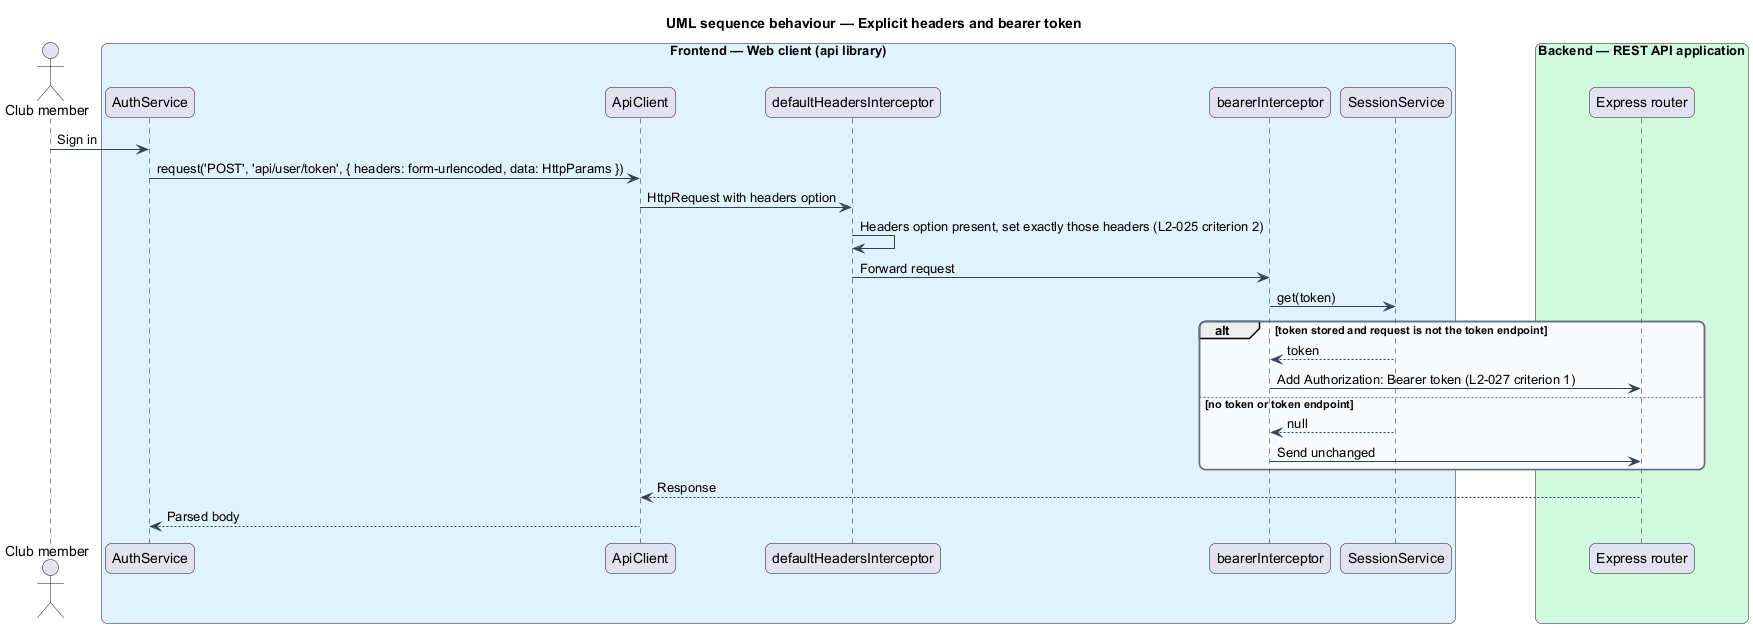

The diagram above was rendered by PlantUML. Its source (embedded in the PNG):
@startuml
title UML sequence behaviour — Explicit headers and bearer token
skinparam backgroundColor #FFFFFF
skinparam shadowing false
skinparam roundcorner 12
skinparam defaultFontName Arial
skinparam ArrowColor #344054
skinparam rectangle {
  BorderColor #344054
  FontColor #101828
}
skinparam package {
  BorderColor #667085
  FontColor #101828
  BackgroundColor #F9FAFB
}
actor "Club member" as actor
box "Frontend — Web client (api library)" #E0F2FE
  participant "AuthService" as auth
  participant "ApiClient" as client
  participant "defaultHeadersInterceptor" as defaults
  participant "bearerInterceptor" as bearer
  participant "SessionService" as session
end box
box "Backend — REST API application" #D1FADF
  participant "Express router" as api
end box
actor -> auth : Sign in
auth -> client : request('POST', 'api/user/token', { headers: form-urlencoded, data: HttpParams })
client -> defaults : HttpRequest with headers option
defaults -> defaults : Headers option present, set exactly those headers (L2-025 criterion 2)
defaults -> bearer : Forward request
bearer -> session : get(token)
alt token stored and request is not the token endpoint
  session --> bearer : token
  bearer -> api : Add Authorization: Bearer token (L2-027 criterion 1)
else no token or token endpoint
  session --> bearer : null
  bearer -> api : Send unchanged
end
api --> client : Response
client --> auth : Parsed body
@enduml